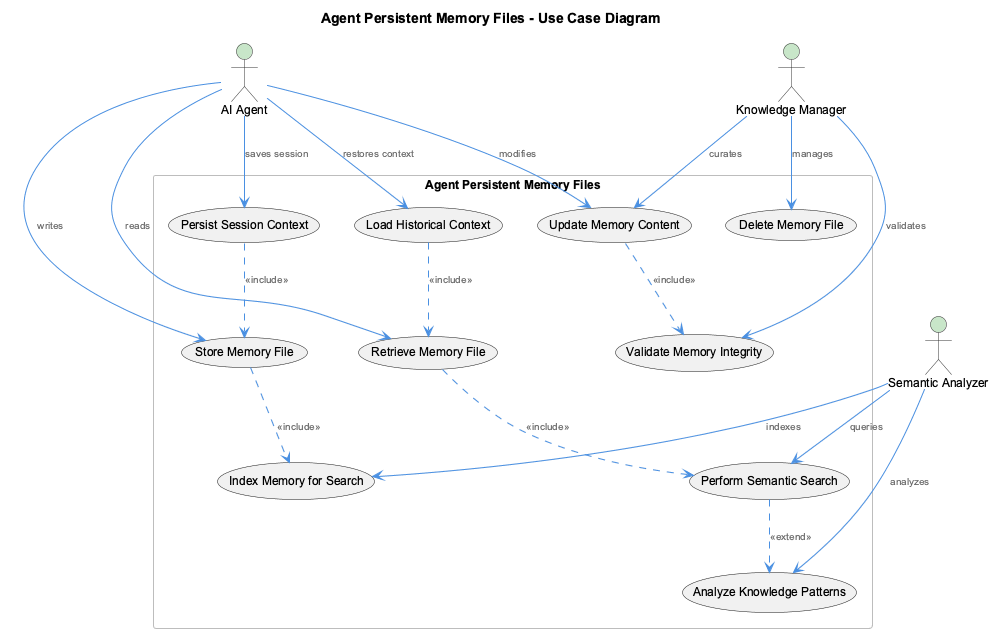

The diagram above was rendered by PlantUML. Its source (embedded in the PNG):
@startuml
!include /Users/Q284340/Agentic/coding/docs/puml/_standard-style.puml

title Agent Persistent Memory Files - Use Case Diagram

actor "AI Agent" as Agent
actor "Knowledge Manager" as KM
actor "Semantic Analyzer" as SA

rectangle "Agent Persistent Memory Files" {
    usecase "Store Memory File" as UC1
    usecase "Retrieve Memory File" as UC2
    usecase "Update Memory Content" as UC3
    usecase "Delete Memory File" as UC4
    usecase "Index Memory for Search" as UC5
    usecase "Perform Semantic Search" as UC6
    usecase "Analyze Knowledge Patterns" as UC7
    usecase "Persist Session Context" as UC8
    usecase "Load Historical Context" as UC9
    usecase "Validate Memory Integrity" as UC10
}

Agent --> UC1 : writes
Agent --> UC2 : reads
Agent --> UC3 : modifies
Agent --> UC8 : saves session
Agent --> UC9 : restores context

KM --> UC4 : manages
KM --> UC10 : validates
KM --> UC3 : curates

SA --> UC5 : indexes
SA --> UC6 : queries
SA --> UC7 : analyzes

UC1 ..> UC5 : <<include>>
UC2 ..> UC6 : <<include>>
UC6 ..> UC7 : <<extend>>
UC8 ..> UC1 : <<include>>
UC9 ..> UC2 : <<include>>
UC3 ..> UC10 : <<include>>

@enduml